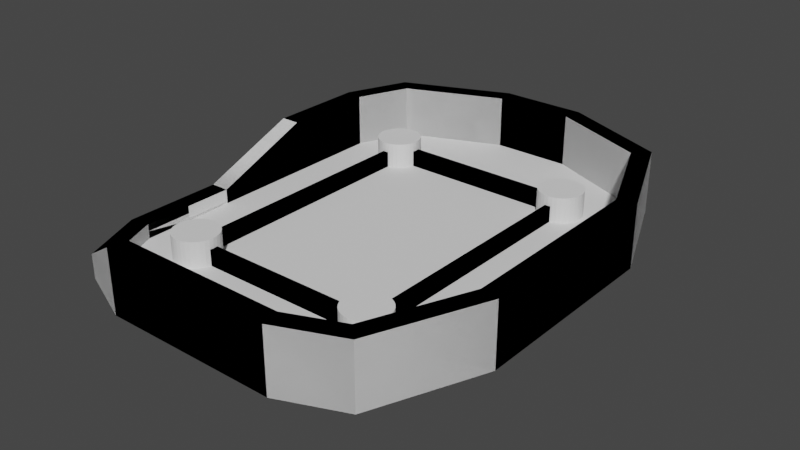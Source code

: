 # Source: hardware.blend  (saved by Blender 2.92.15; exported with 4.5.12 LTS)
import bpy
from mathutils import Matrix  # noqa: F401  (used for matrix-valued properties, if any)

bpy.ops.wm.read_factory_settings(use_empty=True)
scene = bpy.context.scene
scene.name = 'Scene'

# ---- collections
col_base = bpy.data.collections.new('base'); scene.collection.children.link(col_base)
col_holes = bpy.data.collections.new('holes'); col_base.children.link(col_holes)
col_gappers = bpy.data.collections.new('gappers'); col_base.children.link(col_gappers)

# ---- world
world_world = bpy.data.worlds.new('World'); scene.world = world_world
world_world.use_nodes = True; world_world.node_tree.nodes.clear()
_N = world_world.node_tree.nodes; _L = world_world.node_tree.links
n0 = _N.new('ShaderNodeOutputWorld'); n0.name = 'World Output'; n0.location = (300, 300)
n1 = _N.new('ShaderNodeBackground'); n1.name = 'Background'; n1.location = (10, 300)
n1.inputs[0].default_value = (0.05088, 0.05088, 0.05088, 1.0)
_L.new(n1.outputs[0], n0.inputs[0])
n0.is_active_output = True
world_world.color = (0.05088, 0.05088, 0.05088)
world_world.use_sun_shadow = False
world_world.sun_shadow_jitter_overblur = 0.0

# ---- meshes
me_cube_003 = bpy.data.meshes.new('Cube.003')
me_cube_003.from_pydata([(-14.22, -38.1, -0.1041), (-28.57, -23.74, -0.1041), (-24.37, -33.89, -0.1041), (-28.57, -23.74, 1.5), (-14.22, -38.1, 1.5), (-24.37, -33.89, 1.5), (-28.57, 23.74, -0.1041), (-14.22, 38.1, -0.1041), (-24.37, 33.89, -0.1041), (-14.22, 38.1, 1.5), (-28.57, 23.74, 1.5), (-24.37, 33.89, 1.5), (28.57, -23.74, -0.1041), (14.22, -38.1, -0.1041), (24.37, -33.89, -0.1041), (14.22, -38.1, 1.5), (28.57, -23.74, 1.5), (24.37, -33.89, 1.5), (14.22, 38.1, -0.1041), (28.57, 23.74, -0.1041), (24.37, 33.89, -0.1041), (28.57, 23.74, 1.5), (14.22, 38.1, 1.5), (24.37, 33.89, 1.5)], [], [(13, 15, 4, 0), (19, 21, 16, 12), (21, 23, 22, 9, 11, 10, 3, 5, 4, 15, 17, 16), (1, 3, 10, 6), (7, 9, 22, 18), (0, 4, 5, 2), (2, 5, 3, 1), (9, 7, 8, 11), (11, 8, 6, 10), (21, 19, 20, 23), (23, 20, 18, 22), (15, 13, 14, 17), (17, 14, 12, 16), (6, 8, 7, 18, 20, 19, 12, 14, 13, 0, 2, 1)])
_uv = me_cube_003.uv_layers.new(name='UVMap')
_uv.uv.foreach_set('vector', [0.375, 0.8128, 0.625, 0.8128, 0.625, 0.9372, 0.375, 0.9372, 0.375, 0.5471, 0.625, 0.5471, 0.625, 0.7029, 0.375, 0.7029, 0.625, 0.5471, 0.6311, 0.5046, 0.6878, 0.5, 0.8122, 0.5, 0.7022, 0.3379, 0.875, 0.5471, 0.875, 0.7029, 0.8566, 0.7362, 0.8122, 0.75, 0.6878, 0.75, 0.6311, 0.7454, 0.625, 0.7029, 0.375, 0.04711, 0.625, 0.04711, 0.625, 0.2029, 0.375, 0.2029, 0.375, 0.3128, 0.625, 0.3128, 0.625, 0.4372, 0.375, 0.4372, 0.375, 0.9372, 0.625, 0.9372, 0.625, 1.0, 0.375, 1.0, 0.375, 0.0, 0.625, 0.0, 0.625, 0.04711, 0.375, 0.04711, 0.625, 0.3128, 0.375, 0.3128, 0.2978, 0.3379, 0.7022, 0.3379, 0.7022, 0.3379, 0.2978, 0.3379, 0.375, 0.2029, 0.625, 0.2029, 0.625, 0.5471, 0.375, 0.5471, 0.3689, 0.5046, 0.6311, 0.5046, 0.6311, 0.5046, 0.3689, 0.5046, 0.375, 0.4372, 0.625, 0.4372, 0.625, 0.8128, 0.375, 0.8128, 0.3689, 0.7454, 0.6311, 0.7454, 0.6311, 0.7454, 0.3689, 0.7454, 0.375, 0.7029, 0.625, 0.7029, 0.125, 0.5471, 0.2978, 0.3379, 0.1878, 0.5, 0.3122, 0.5, 0.3689, 0.5046, 0.375, 0.5471, 0.375, 0.7029, 0.3689, 0.7454, 0.3122, 0.75, 0.1878, 0.75, 0.1434, 0.7362, 0.125, 0.7029])
me_cube_003.use_remesh_fix_poles = True
me_cube_003.use_remesh_preserve_attributes = False
me_cube_003.use_mirror_vertex_groups = False
me_cube_003.update()
me_plane = bpy.data.meshes.new('Plane')
me_plane.from_pydata([(-0.5, -0.5, 0.0), (0.5, -0.5, 0.0), (-0.5, 0.5, 0.0), (0.5, 0.5, 0.0)], [], [(0, 1, 3, 2)])
_uv = me_plane.uv_layers.new(name='UVMap')
_uv.uv.foreach_set('vector', [0.0, 0.0, 1.0, 0.0, 1.0, 1.0, 0.0, 1.0])
me_plane.use_remesh_fix_poles = True
me_plane.use_remesh_preserve_attributes = False
me_plane.use_mirror_vertex_groups = False
me_plane.update()
me_plane_001 = bpy.data.meshes.new('Plane.001')
me_plane_001.from_pydata([(-0.5, -0.5, 0.0), (0.5, -0.5, 0.0), (-0.5, 0.5, 0.0), (0.5, 0.5, 0.0), (-0.5, 0.5, 3.42), (-0.5, -0.5, 3.42), (0.5, -0.5, 3.42), (0.5, 0.5, 3.42)], [], [(0, 2, 3, 1), (1, 3, 7, 6), (2, 0, 5, 4), (3, 2, 4, 7), (0, 1, 6, 5)])
_uv = me_plane_001.uv_layers.new(name='UVMap')
_uv.uv.foreach_set('vector', [0.0, 0.0, 0.0, 1.0, 1.0, 1.0, 1.0, 0.0, 1.0, 0.0, 1.0, 1.0, 1.0, 1.0, 1.0, 0.0, 0.0, 1.0, 0.0, 0.0, 0.0, 0.0, 0.0, 1.0, 1.0, 1.0, 0.0, 1.0, 0.0, 1.0, 1.0, 1.0, 0.0, 0.0, 1.0, 0.0, 1.0, 0.0, 0.0, 0.0])
me_plane_001.use_remesh_fix_poles = True
me_plane_001.use_remesh_preserve_attributes = False
me_plane_001.use_mirror_vertex_groups = False
me_plane_001.update()
me_cube_001 = bpy.data.meshes.new('Cube.001')
me_cube_001.from_pydata([(-28.57, -23.74, 4.076), (-14.22, -38.1, 10.31), (-24.37, -33.89, 4.076), (-14.22, 38.1, 10.31), (-28.57, 23.74, 10.31), (-24.37, 33.89, 10.31), (14.22, -38.1, 10.31), (28.57, -23.74, 10.31), (24.37, -33.89, 10.31), (28.57, 23.74, 10.31), (14.22, 38.1, 10.31), (24.37, 33.89, 10.31), (-28.57, -23.74, 0.1399), (-14.22, -38.1, 0.1399), (-24.37, -33.89, 0.1399), (-14.22, 38.1, 0.1399), (-28.57, 23.74, 0.1399), (-24.37, 33.89, 0.1399), (14.22, -38.1, 0.1399), (28.57, -23.74, 0.1399), (24.37, -33.89, 0.1399), (28.57, 23.74, 0.1399), (14.22, 38.1, 0.1399), (24.37, 33.89, 0.1399), (-28.57, -7.913, 4.076), (-28.57, 7.913, 10.31), (-28.57, -7.913, 0.1399), (-28.57, 7.913, 0.1399)], [], [(2, 0, 12, 14), (25, 4, 16, 27), (10, 11, 23, 22), (5, 3, 15, 17), (6, 1, 13, 18), (8, 6, 18, 20), (4, 5, 17, 16), (7, 9, 21, 19), (1, 2, 14, 13), (7, 8, 20, 19), (11, 9, 21, 23), (10, 3, 15, 22), (0, 24, 26, 12), (24, 25, 27, 26)])
_uv = me_cube_001.uv_layers.new(name='UVMap')
_uv.uv.foreach_set('vector', [0.0, 0.0, 0.0, 0.0, 0.0, 0.0, 0.0, 0.0, 0.0, 0.0, 0.0, 0.0, 0.0, 0.0, 0.0, 0.0, 0.0, 0.0, 0.0, 0.0, 0.0, 0.0, 0.0, 0.0, 0.0, 0.0, 0.0, 0.0, 0.0, 0.0, 0.0, 0.0, 0.0, 0.0, 0.0, 0.0, 0.0, 0.0, 0.0, 0.0, 0.0, 0.0, 0.0, 0.0, 0.0, 0.0, 0.0, 0.0, 0.0, 0.0, 0.0, 0.0, 0.0, 0.0, 0.0, 0.0, 0.0, 0.0, 0.0, 0.0, 0.0, 0.0, 0.0, 0.0, 0.0, 0.0, 0.0, 0.0, 0.0, 0.0, 0.0, 0.0, 0.0, 0.0, 0.0, 0.0, 0.0, 0.0, 0.0, 0.0, 0.0, 0.0, 0.0, 0.0, 0.0, 0.0, 0.0, 0.0, 0.0, 0.0, 0.0, 0.0, 0.0, 0.0, 0.0, 0.0, 0.0, 0.0, 0.0, 0.0, 0.0, 0.0, 0.0, 0.0, 0.0, 0.0, 0.0, 0.0, 0.0, 0.0, 0.0, 0.0])
me_cube_001.use_remesh_fix_poles = True
me_cube_001.use_remesh_preserve_attributes = False
me_cube_001.use_mirror_vertex_groups = False
me_cube_001.update()
me_cylinder_013 = bpy.data.meshes.new('Cylinder.013')
me_cylinder_013.from_pydata([(0.0, 1.6, -2.5), (0.0, 1.6, 2.5), (0.3121, 1.569, -2.5), (0.3121, 1.569, 2.5), (0.6123, 1.478, -2.5), (0.6123, 1.478, 2.5), (0.8889, 1.33, -2.5), (0.8889, 1.33, 2.5), (1.131, 1.131, -2.5), (1.131, 1.131, 2.5), (1.33, 0.8889, -2.5), (1.33, 0.8889, 2.5), (1.478, 0.6123, -2.5), (1.478, 0.6123, 2.5), (1.569, 0.3121, -2.5), (1.569, 0.3121, 2.5), (1.6, 1.208e-07, -2.5), (1.6, 1.208e-07, 2.5), (1.569, -0.3121, -2.5), (1.569, -0.3121, 2.5), (1.478, -0.6123, -2.5), (1.478, -0.6123, 2.5), (1.33, -0.8889, -2.5), (1.33, -0.8889, 2.5), (1.131, -1.131, -2.5), (1.131, -1.131, 2.5), (0.8889, -1.33, -2.5), (0.8889, -1.33, 2.5), (0.6123, -1.478, -2.5), (0.6123, -1.478, 2.5), (0.3121, -1.569, -2.5), (0.3121, -1.569, 2.5), (-5.213e-07, -1.6, -2.5), (-5.213e-07, -1.6, 2.5), (-0.3121, -1.569, -2.5), (-0.3121, -1.569, 2.5), (-0.6123, -1.478, -2.5), (-0.6123, -1.478, 2.5), (-0.8889, -1.33, -2.5), (-0.8889, -1.33, 2.5), (-1.131, -1.131, -2.5), (-1.131, -1.131, 2.5), (-1.33, -0.8889, -2.5), (-1.33, -0.8889, 2.5), (-1.478, -0.6123, -2.5), (-1.478, -0.6123, 2.5), (-1.569, -0.3121, -2.5), (-1.569, -0.3121, 2.5), (-1.6, 1.545e-06, -2.5), (-1.6, 1.545e-06, 2.5), (-1.569, 0.3121, -2.5), (-1.569, 0.3121, 2.5), (-1.478, 0.6123, -2.5), (-1.478, 0.6123, 2.5), (-1.33, 0.8889, -2.5), (-1.33, 0.8889, 2.5), (-1.131, 1.131, -2.5), (-1.131, 1.131, 2.5), (-0.8889, 1.33, -2.5), (-0.8889, 1.33, 2.5), (-0.6123, 1.478, -2.5), (-0.6123, 1.478, 2.5), (-0.3121, 1.569, -2.5), (-0.3121, 1.569, 2.5)], [], [(0, 1, 3, 2), (2, 3, 5, 4), (4, 5, 7, 6), (6, 7, 9, 8), (8, 9, 11, 10), (10, 11, 13, 12), (12, 13, 15, 14), (14, 15, 17, 16), (16, 17, 19, 18), (18, 19, 21, 20), (20, 21, 23, 22), (22, 23, 25, 24), (24, 25, 27, 26), (26, 27, 29, 28), (28, 29, 31, 30), (30, 31, 33, 32), (32, 33, 35, 34), (34, 35, 37, 36), (36, 37, 39, 38), (38, 39, 41, 40), (40, 41, 43, 42), (42, 43, 45, 44), (44, 45, 47, 46), (46, 47, 49, 48), (48, 49, 51, 50), (50, 51, 53, 52), (52, 53, 55, 54), (54, 55, 57, 56), (56, 57, 59, 58), (58, 59, 61, 60), (3, 1, 63, 61, 59, 57, 55, 53, 51, 49, 47, 45, 43, 41, 39, 37, 35, 33, 31, 29, 27, 25, 23, 21, 19, 17, 15, 13, 11, 9, 7, 5), (60, 61, 63, 62), (62, 63, 1, 0), (0, 2, 4, 6, 8, 10, 12, 14, 16, 18, 20, 22, 24, 26, 28, 30, 32, 34, 36, 38, 40, 42, 44, 46, 48, 50, 52, 54, 56, 58, 60, 62)])
_uv = me_cylinder_013.uv_layers.new(name='UVMap')
_uv.uv.foreach_set('vector', [1.0, 0.5, 1.0, 1.0, 0.9688, 1.0, 0.9688, 0.5, 0.9688, 0.5, 0.9688, 1.0, 0.9375, 1.0, 0.9375, 0.5, 0.9375, 0.5, 0.9375, 1.0, 0.9062, 1.0, 0.9062, 0.5, 0.9062, 0.5, 0.9062, 1.0, 0.875, 1.0, 0.875, 0.5, 0.875, 0.5, 0.875, 1.0, 0.8438, 1.0, 0.8438, 0.5, 0.8438, 0.5, 0.8438, 1.0, 0.8125, 1.0, 0.8125, 0.5, 0.8125, 0.5, 0.8125, 1.0, 0.7812, 1.0, 0.7812, 0.5, 0.7812, 0.5, 0.7812, 1.0, 0.75, 1.0, 0.75, 0.5, 0.75, 0.5, 0.75, 1.0, 0.7188, 1.0, 0.7188, 0.5, 0.7188, 0.5, 0.7188, 1.0, 0.6875, 1.0, 0.6875, 0.5, 0.6875, 0.5, 0.6875, 1.0, 0.6562, 1.0, 0.6562, 0.5, 0.6562, 0.5, 0.6562, 1.0, 0.625, 1.0, 0.625, 0.5, 0.625, 0.5, 0.625, 1.0, 0.5938, 1.0, 0.5938, 0.5, 0.5938, 0.5, 0.5938, 1.0, 0.5625, 1.0, 0.5625, 0.5, 0.5625, 0.5, 0.5625, 1.0, 0.5312, 1.0, 0.5312, 0.5, 0.5312, 0.5, 0.5312, 1.0, 0.5, 1.0, 0.5, 0.5, 0.5, 0.5, 0.5, 1.0, 0.4688, 1.0, 0.4688, 0.5, 0.4688, 0.5, 0.4688, 1.0, 0.4375, 1.0, 0.4375, 0.5, 0.4375, 0.5, 0.4375, 1.0, 0.4062, 1.0, 0.4062, 0.5, 0.4062, 0.5, 0.4062, 1.0, 0.375, 1.0, 0.375, 0.5, 0.375, 0.5, 0.375, 1.0, 0.3438, 1.0, 0.3438, 0.5, 0.3438, 0.5, 0.3438, 1.0, 0.3125, 1.0, 0.3125, 0.5, 0.3125, 0.5, 0.3125, 1.0, 0.2812, 1.0, 0.2812, 0.5, 0.2812, 0.5, 0.2812, 1.0, 0.25, 1.0, 0.25, 0.5, 0.25, 0.5, 0.25, 1.0, 0.2188, 1.0, 0.2188, 0.5, 0.2188, 0.5, 0.2188, 1.0, 0.1875, 1.0, 0.1875, 0.5, 0.1875, 0.5, 0.1875, 1.0, 0.1562, 1.0, 0.1562, 0.5, 0.1562, 0.5, 0.1562, 1.0, 0.125, 1.0, 0.125, 0.5, 0.125, 0.5, 0.125, 1.0, 0.09375, 1.0, 0.09375, 0.5, 0.09375, 0.5, 0.09375, 1.0, 0.0625, 1.0, 0.0625, 0.5, 0.2968, 0.4854, 0.25, 0.49, 0.2032, 0.4854, 0.1582, 0.4717, 0.1167, 0.4496, 0.08029, 0.4197, 0.05045, 0.3833, 0.02827, 0.3418, 0.01461, 0.2968, 0.01, 0.25, 0.01461, 0.2032, 0.02827, 0.1582, 0.05045, 0.1167, 0.08029, 0.08029, 0.1167, 0.05045, 0.1582, 0.02827, 0.2032, 0.01461, 0.25, 0.01, 0.2968, 0.01461, 0.3418, 0.02827, 0.3833, 0.05045, 0.4197, 0.08029, 0.4496, 0.1167, 0.4717, 0.1582, 0.4854, 0.2032, 0.49, 0.25, 0.4854, 0.2968, 0.4717, 0.3418, 0.4496, 0.3833, 0.4197, 0.4197, 0.3833, 0.4496, 0.3418, 0.4717, 0.0625, 0.5, 0.0625, 1.0, 0.03125, 1.0, 0.03125, 0.5, 0.03125, 0.5, 0.03125, 1.0, 0.0, 1.0, 0.0, 0.5, 0.75, 0.49, 0.7968, 0.4854, 0.8418, 0.4717, 0.8833, 0.4496, 0.9197, 0.4197, 0.9496, 0.3833, 0.9717, 0.3418, 0.9854, 0.2968, 0.99, 0.25, 0.9854, 0.2032, 0.9717, 0.1582, 0.9496, 0.1167, 0.9197, 0.08029, 0.8833, 0.05045, 0.8418, 0.02827, 0.7968, 0.01461, 0.75, 0.01, 0.7032, 0.01461, 0.6582, 0.02827, 0.6167, 0.05045, 0.5803, 0.08029, 0.5504, 0.1167, 0.5283, 0.1582, 0.5146, 0.2032, 0.51, 0.25, 0.5146, 0.2968, 0.5283, 0.3418, 0.5504, 0.3833, 0.5803, 0.4197, 0.6167, 0.4496, 0.6582, 0.4717, 0.7032, 0.4854])
me_cylinder_013.use_remesh_fix_poles = True
me_cylinder_013.use_remesh_preserve_attributes = False
me_cylinder_013.use_mirror_vertex_groups = False
me_cylinder_013.update()
me_cylinder_014 = bpy.data.meshes.new('Cylinder.014')
me_cylinder_014.from_pydata([(0.0, 1.6, -2.5), (0.0, 1.6, 2.5), (0.3121, 1.569, -2.5), (0.3121, 1.569, 2.5), (0.6123, 1.478, -2.5), (0.6123, 1.478, 2.5), (0.8889, 1.33, -2.5), (0.8889, 1.33, 2.5), (1.131, 1.131, -2.5), (1.131, 1.131, 2.5), (1.33, 0.8889, -2.5), (1.33, 0.8889, 2.5), (1.478, 0.6123, -2.5), (1.478, 0.6123, 2.5), (1.569, 0.3121, -2.5), (1.569, 0.3121, 2.5), (1.6, 1.208e-07, -2.5), (1.6, 1.208e-07, 2.5), (1.569, -0.3121, -2.5), (1.569, -0.3121, 2.5), (1.478, -0.6123, -2.5), (1.478, -0.6123, 2.5), (1.33, -0.8889, -2.5), (1.33, -0.8889, 2.5), (1.131, -1.131, -2.5), (1.131, -1.131, 2.5), (0.8889, -1.33, -2.5), (0.8889, -1.33, 2.5), (0.6123, -1.478, -2.5), (0.6123, -1.478, 2.5), (0.3121, -1.569, -2.5), (0.3121, -1.569, 2.5), (-5.213e-07, -1.6, -2.5), (-5.213e-07, -1.6, 2.5), (-0.3121, -1.569, -2.5), (-0.3121, -1.569, 2.5), (-0.6123, -1.478, -2.5), (-0.6123, -1.478, 2.5), (-0.8889, -1.33, -2.5), (-0.8889, -1.33, 2.5), (-1.131, -1.131, -2.5), (-1.131, -1.131, 2.5), (-1.33, -0.8889, -2.5), (-1.33, -0.8889, 2.5), (-1.478, -0.6123, -2.5), (-1.478, -0.6123, 2.5), (-1.569, -0.3121, -2.5), (-1.569, -0.3121, 2.5), (-1.6, 1.545e-06, -2.5), (-1.6, 1.545e-06, 2.5), (-1.569, 0.3121, -2.5), (-1.569, 0.3121, 2.5), (-1.478, 0.6123, -2.5), (-1.478, 0.6123, 2.5), (-1.33, 0.8889, -2.5), (-1.33, 0.8889, 2.5), (-1.131, 1.131, -2.5), (-1.131, 1.131, 2.5), (-0.8889, 1.33, -2.5), (-0.8889, 1.33, 2.5), (-0.6123, 1.478, -2.5), (-0.6123, 1.478, 2.5), (-0.3121, 1.569, -2.5), (-0.3121, 1.569, 2.5)], [], [(0, 1, 3, 2), (2, 3, 5, 4), (4, 5, 7, 6), (6, 7, 9, 8), (8, 9, 11, 10), (10, 11, 13, 12), (12, 13, 15, 14), (14, 15, 17, 16), (16, 17, 19, 18), (18, 19, 21, 20), (20, 21, 23, 22), (22, 23, 25, 24), (24, 25, 27, 26), (26, 27, 29, 28), (28, 29, 31, 30), (30, 31, 33, 32), (32, 33, 35, 34), (34, 35, 37, 36), (36, 37, 39, 38), (38, 39, 41, 40), (40, 41, 43, 42), (42, 43, 45, 44), (44, 45, 47, 46), (46, 47, 49, 48), (48, 49, 51, 50), (50, 51, 53, 52), (52, 53, 55, 54), (54, 55, 57, 56), (56, 57, 59, 58), (58, 59, 61, 60), (3, 1, 63, 61, 59, 57, 55, 53, 51, 49, 47, 45, 43, 41, 39, 37, 35, 33, 31, 29, 27, 25, 23, 21, 19, 17, 15, 13, 11, 9, 7, 5), (60, 61, 63, 62), (62, 63, 1, 0), (0, 2, 4, 6, 8, 10, 12, 14, 16, 18, 20, 22, 24, 26, 28, 30, 32, 34, 36, 38, 40, 42, 44, 46, 48, 50, 52, 54, 56, 58, 60, 62)])
_uv = me_cylinder_014.uv_layers.new(name='UVMap')
_uv.uv.foreach_set('vector', [1.0, 0.5, 1.0, 1.0, 0.9688, 1.0, 0.9688, 0.5, 0.9688, 0.5, 0.9688, 1.0, 0.9375, 1.0, 0.9375, 0.5, 0.9375, 0.5, 0.9375, 1.0, 0.9062, 1.0, 0.9062, 0.5, 0.9062, 0.5, 0.9062, 1.0, 0.875, 1.0, 0.875, 0.5, 0.875, 0.5, 0.875, 1.0, 0.8438, 1.0, 0.8438, 0.5, 0.8438, 0.5, 0.8438, 1.0, 0.8125, 1.0, 0.8125, 0.5, 0.8125, 0.5, 0.8125, 1.0, 0.7812, 1.0, 0.7812, 0.5, 0.7812, 0.5, 0.7812, 1.0, 0.75, 1.0, 0.75, 0.5, 0.75, 0.5, 0.75, 1.0, 0.7188, 1.0, 0.7188, 0.5, 0.7188, 0.5, 0.7188, 1.0, 0.6875, 1.0, 0.6875, 0.5, 0.6875, 0.5, 0.6875, 1.0, 0.6562, 1.0, 0.6562, 0.5, 0.6562, 0.5, 0.6562, 1.0, 0.625, 1.0, 0.625, 0.5, 0.625, 0.5, 0.625, 1.0, 0.5938, 1.0, 0.5938, 0.5, 0.5938, 0.5, 0.5938, 1.0, 0.5625, 1.0, 0.5625, 0.5, 0.5625, 0.5, 0.5625, 1.0, 0.5312, 1.0, 0.5312, 0.5, 0.5312, 0.5, 0.5312, 1.0, 0.5, 1.0, 0.5, 0.5, 0.5, 0.5, 0.5, 1.0, 0.4688, 1.0, 0.4688, 0.5, 0.4688, 0.5, 0.4688, 1.0, 0.4375, 1.0, 0.4375, 0.5, 0.4375, 0.5, 0.4375, 1.0, 0.4062, 1.0, 0.4062, 0.5, 0.4062, 0.5, 0.4062, 1.0, 0.375, 1.0, 0.375, 0.5, 0.375, 0.5, 0.375, 1.0, 0.3438, 1.0, 0.3438, 0.5, 0.3438, 0.5, 0.3438, 1.0, 0.3125, 1.0, 0.3125, 0.5, 0.3125, 0.5, 0.3125, 1.0, 0.2812, 1.0, 0.2812, 0.5, 0.2812, 0.5, 0.2812, 1.0, 0.25, 1.0, 0.25, 0.5, 0.25, 0.5, 0.25, 1.0, 0.2188, 1.0, 0.2188, 0.5, 0.2188, 0.5, 0.2188, 1.0, 0.1875, 1.0, 0.1875, 0.5, 0.1875, 0.5, 0.1875, 1.0, 0.1562, 1.0, 0.1562, 0.5, 0.1562, 0.5, 0.1562, 1.0, 0.125, 1.0, 0.125, 0.5, 0.125, 0.5, 0.125, 1.0, 0.09375, 1.0, 0.09375, 0.5, 0.09375, 0.5, 0.09375, 1.0, 0.0625, 1.0, 0.0625, 0.5, 0.2968, 0.4854, 0.25, 0.49, 0.2032, 0.4854, 0.1582, 0.4717, 0.1167, 0.4496, 0.08029, 0.4197, 0.05045, 0.3833, 0.02827, 0.3418, 0.01461, 0.2968, 0.01, 0.25, 0.01461, 0.2032, 0.02827, 0.1582, 0.05045, 0.1167, 0.08029, 0.08029, 0.1167, 0.05045, 0.1582, 0.02827, 0.2032, 0.01461, 0.25, 0.01, 0.2968, 0.01461, 0.3418, 0.02827, 0.3833, 0.05045, 0.4197, 0.08029, 0.4496, 0.1167, 0.4717, 0.1582, 0.4854, 0.2032, 0.49, 0.25, 0.4854, 0.2968, 0.4717, 0.3418, 0.4496, 0.3833, 0.4197, 0.4197, 0.3833, 0.4496, 0.3418, 0.4717, 0.0625, 0.5, 0.0625, 1.0, 0.03125, 1.0, 0.03125, 0.5, 0.03125, 0.5, 0.03125, 1.0, 0.0, 1.0, 0.0, 0.5, 0.75, 0.49, 0.7968, 0.4854, 0.8418, 0.4717, 0.8833, 0.4496, 0.9197, 0.4197, 0.9496, 0.3833, 0.9717, 0.3418, 0.9854, 0.2968, 0.99, 0.25, 0.9854, 0.2032, 0.9717, 0.1582, 0.9496, 0.1167, 0.9197, 0.08029, 0.8833, 0.05045, 0.8418, 0.02827, 0.7968, 0.01461, 0.75, 0.01, 0.7032, 0.01461, 0.6582, 0.02827, 0.6167, 0.05045, 0.5803, 0.08029, 0.5504, 0.1167, 0.5283, 0.1582, 0.5146, 0.2032, 0.51, 0.25, 0.5146, 0.2968, 0.5283, 0.3418, 0.5504, 0.3833, 0.5803, 0.4197, 0.6167, 0.4496, 0.6582, 0.4717, 0.7032, 0.4854])
me_cylinder_014.use_remesh_fix_poles = True
me_cylinder_014.use_remesh_preserve_attributes = False
me_cylinder_014.use_mirror_vertex_groups = False
me_cylinder_014.update()
me_cylinder_015 = bpy.data.meshes.new('Cylinder.015')
me_cylinder_015.from_pydata([(0.0, 1.6, -2.5), (0.0, 1.6, 2.5), (0.3121, 1.569, -2.5), (0.3121, 1.569, 2.5), (0.6123, 1.478, -2.5), (0.6123, 1.478, 2.5), (0.8889, 1.33, -2.5), (0.8889, 1.33, 2.5), (1.131, 1.131, -2.5), (1.131, 1.131, 2.5), (1.33, 0.8889, -2.5), (1.33, 0.8889, 2.5), (1.478, 0.6123, -2.5), (1.478, 0.6123, 2.5), (1.569, 0.3121, -2.5), (1.569, 0.3121, 2.5), (1.6, 1.208e-07, -2.5), (1.6, 1.208e-07, 2.5), (1.569, -0.3121, -2.5), (1.569, -0.3121, 2.5), (1.478, -0.6123, -2.5), (1.478, -0.6123, 2.5), (1.33, -0.8889, -2.5), (1.33, -0.8889, 2.5), (1.131, -1.131, -2.5), (1.131, -1.131, 2.5), (0.8889, -1.33, -2.5), (0.8889, -1.33, 2.5), (0.6123, -1.478, -2.5), (0.6123, -1.478, 2.5), (0.3121, -1.569, -2.5), (0.3121, -1.569, 2.5), (-5.213e-07, -1.6, -2.5), (-5.213e-07, -1.6, 2.5), (-0.3121, -1.569, -2.5), (-0.3121, -1.569, 2.5), (-0.6123, -1.478, -2.5), (-0.6123, -1.478, 2.5), (-0.8889, -1.33, -2.5), (-0.8889, -1.33, 2.5), (-1.131, -1.131, -2.5), (-1.131, -1.131, 2.5), (-1.33, -0.8889, -2.5), (-1.33, -0.8889, 2.5), (-1.478, -0.6123, -2.5), (-1.478, -0.6123, 2.5), (-1.569, -0.3121, -2.5), (-1.569, -0.3121, 2.5), (-1.6, 1.545e-06, -2.5), (-1.6, 1.545e-06, 2.5), (-1.569, 0.3121, -2.5), (-1.569, 0.3121, 2.5), (-1.478, 0.6123, -2.5), (-1.478, 0.6123, 2.5), (-1.33, 0.8889, -2.5), (-1.33, 0.8889, 2.5), (-1.131, 1.131, -2.5), (-1.131, 1.131, 2.5), (-0.8889, 1.33, -2.5), (-0.8889, 1.33, 2.5), (-0.6123, 1.478, -2.5), (-0.6123, 1.478, 2.5), (-0.3121, 1.569, -2.5), (-0.3121, 1.569, 2.5)], [], [(0, 1, 3, 2), (2, 3, 5, 4), (4, 5, 7, 6), (6, 7, 9, 8), (8, 9, 11, 10), (10, 11, 13, 12), (12, 13, 15, 14), (14, 15, 17, 16), (16, 17, 19, 18), (18, 19, 21, 20), (20, 21, 23, 22), (22, 23, 25, 24), (24, 25, 27, 26), (26, 27, 29, 28), (28, 29, 31, 30), (30, 31, 33, 32), (32, 33, 35, 34), (34, 35, 37, 36), (36, 37, 39, 38), (38, 39, 41, 40), (40, 41, 43, 42), (42, 43, 45, 44), (44, 45, 47, 46), (46, 47, 49, 48), (48, 49, 51, 50), (50, 51, 53, 52), (52, 53, 55, 54), (54, 55, 57, 56), (56, 57, 59, 58), (58, 59, 61, 60), (3, 1, 63, 61, 59, 57, 55, 53, 51, 49, 47, 45, 43, 41, 39, 37, 35, 33, 31, 29, 27, 25, 23, 21, 19, 17, 15, 13, 11, 9, 7, 5), (60, 61, 63, 62), (62, 63, 1, 0), (0, 2, 4, 6, 8, 10, 12, 14, 16, 18, 20, 22, 24, 26, 28, 30, 32, 34, 36, 38, 40, 42, 44, 46, 48, 50, 52, 54, 56, 58, 60, 62)])
_uv = me_cylinder_015.uv_layers.new(name='UVMap')
_uv.uv.foreach_set('vector', [1.0, 0.5, 1.0, 1.0, 0.9688, 1.0, 0.9688, 0.5, 0.9688, 0.5, 0.9688, 1.0, 0.9375, 1.0, 0.9375, 0.5, 0.9375, 0.5, 0.9375, 1.0, 0.9062, 1.0, 0.9062, 0.5, 0.9062, 0.5, 0.9062, 1.0, 0.875, 1.0, 0.875, 0.5, 0.875, 0.5, 0.875, 1.0, 0.8438, 1.0, 0.8438, 0.5, 0.8438, 0.5, 0.8438, 1.0, 0.8125, 1.0, 0.8125, 0.5, 0.8125, 0.5, 0.8125, 1.0, 0.7812, 1.0, 0.7812, 0.5, 0.7812, 0.5, 0.7812, 1.0, 0.75, 1.0, 0.75, 0.5, 0.75, 0.5, 0.75, 1.0, 0.7188, 1.0, 0.7188, 0.5, 0.7188, 0.5, 0.7188, 1.0, 0.6875, 1.0, 0.6875, 0.5, 0.6875, 0.5, 0.6875, 1.0, 0.6562, 1.0, 0.6562, 0.5, 0.6562, 0.5, 0.6562, 1.0, 0.625, 1.0, 0.625, 0.5, 0.625, 0.5, 0.625, 1.0, 0.5938, 1.0, 0.5938, 0.5, 0.5938, 0.5, 0.5938, 1.0, 0.5625, 1.0, 0.5625, 0.5, 0.5625, 0.5, 0.5625, 1.0, 0.5312, 1.0, 0.5312, 0.5, 0.5312, 0.5, 0.5312, 1.0, 0.5, 1.0, 0.5, 0.5, 0.5, 0.5, 0.5, 1.0, 0.4688, 1.0, 0.4688, 0.5, 0.4688, 0.5, 0.4688, 1.0, 0.4375, 1.0, 0.4375, 0.5, 0.4375, 0.5, 0.4375, 1.0, 0.4062, 1.0, 0.4062, 0.5, 0.4062, 0.5, 0.4062, 1.0, 0.375, 1.0, 0.375, 0.5, 0.375, 0.5, 0.375, 1.0, 0.3438, 1.0, 0.3438, 0.5, 0.3438, 0.5, 0.3438, 1.0, 0.3125, 1.0, 0.3125, 0.5, 0.3125, 0.5, 0.3125, 1.0, 0.2812, 1.0, 0.2812, 0.5, 0.2812, 0.5, 0.2812, 1.0, 0.25, 1.0, 0.25, 0.5, 0.25, 0.5, 0.25, 1.0, 0.2188, 1.0, 0.2188, 0.5, 0.2188, 0.5, 0.2188, 1.0, 0.1875, 1.0, 0.1875, 0.5, 0.1875, 0.5, 0.1875, 1.0, 0.1562, 1.0, 0.1562, 0.5, 0.1562, 0.5, 0.1562, 1.0, 0.125, 1.0, 0.125, 0.5, 0.125, 0.5, 0.125, 1.0, 0.09375, 1.0, 0.09375, 0.5, 0.09375, 0.5, 0.09375, 1.0, 0.0625, 1.0, 0.0625, 0.5, 0.2968, 0.4854, 0.25, 0.49, 0.2032, 0.4854, 0.1582, 0.4717, 0.1167, 0.4496, 0.08029, 0.4197, 0.05045, 0.3833, 0.02827, 0.3418, 0.01461, 0.2968, 0.01, 0.25, 0.01461, 0.2032, 0.02827, 0.1582, 0.05045, 0.1167, 0.08029, 0.08029, 0.1167, 0.05045, 0.1582, 0.02827, 0.2032, 0.01461, 0.25, 0.01, 0.2968, 0.01461, 0.3418, 0.02827, 0.3833, 0.05045, 0.4197, 0.08029, 0.4496, 0.1167, 0.4717, 0.1582, 0.4854, 0.2032, 0.49, 0.25, 0.4854, 0.2968, 0.4717, 0.3418, 0.4496, 0.3833, 0.4197, 0.4197, 0.3833, 0.4496, 0.3418, 0.4717, 0.0625, 0.5, 0.0625, 1.0, 0.03125, 1.0, 0.03125, 0.5, 0.03125, 0.5, 0.03125, 1.0, 0.0, 1.0, 0.0, 0.5, 0.75, 0.49, 0.7968, 0.4854, 0.8418, 0.4717, 0.8833, 0.4496, 0.9197, 0.4197, 0.9496, 0.3833, 0.9717, 0.3418, 0.9854, 0.2968, 0.99, 0.25, 0.9854, 0.2032, 0.9717, 0.1582, 0.9496, 0.1167, 0.9197, 0.08029, 0.8833, 0.05045, 0.8418, 0.02827, 0.7968, 0.01461, 0.75, 0.01, 0.7032, 0.01461, 0.6582, 0.02827, 0.6167, 0.05045, 0.5803, 0.08029, 0.5504, 0.1167, 0.5283, 0.1582, 0.5146, 0.2032, 0.51, 0.25, 0.5146, 0.2968, 0.5283, 0.3418, 0.5504, 0.3833, 0.5803, 0.4197, 0.6167, 0.4496, 0.6582, 0.4717, 0.7032, 0.4854])
me_cylinder_015.use_remesh_fix_poles = True
me_cylinder_015.use_remesh_preserve_attributes = False
me_cylinder_015.use_mirror_vertex_groups = False
me_cylinder_015.update()
me_cylinder_016 = bpy.data.meshes.new('Cylinder.016')
me_cylinder_016.from_pydata([(0.0, 1.6, -2.5), (0.0, 1.6, 2.5), (0.3121, 1.569, -2.5), (0.3121, 1.569, 2.5), (0.6123, 1.478, -2.5), (0.6123, 1.478, 2.5), (0.8889, 1.33, -2.5), (0.8889, 1.33, 2.5), (1.131, 1.131, -2.5), (1.131, 1.131, 2.5), (1.33, 0.8889, -2.5), (1.33, 0.8889, 2.5), (1.478, 0.6123, -2.5), (1.478, 0.6123, 2.5), (1.569, 0.3121, -2.5), (1.569, 0.3121, 2.5), (1.6, 1.208e-07, -2.5), (1.6, 1.208e-07, 2.5), (1.569, -0.3121, -2.5), (1.569, -0.3121, 2.5), (1.478, -0.6123, -2.5), (1.478, -0.6123, 2.5), (1.33, -0.8889, -2.5), (1.33, -0.8889, 2.5), (1.131, -1.131, -2.5), (1.131, -1.131, 2.5), (0.8889, -1.33, -2.5), (0.8889, -1.33, 2.5), (0.6123, -1.478, -2.5), (0.6123, -1.478, 2.5), (0.3121, -1.569, -2.5), (0.3121, -1.569, 2.5), (-5.213e-07, -1.6, -2.5), (-5.213e-07, -1.6, 2.5), (-0.3121, -1.569, -2.5), (-0.3121, -1.569, 2.5), (-0.6123, -1.478, -2.5), (-0.6123, -1.478, 2.5), (-0.8889, -1.33, -2.5), (-0.8889, -1.33, 2.5), (-1.131, -1.131, -2.5), (-1.131, -1.131, 2.5), (-1.33, -0.8889, -2.5), (-1.33, -0.8889, 2.5), (-1.478, -0.6123, -2.5), (-1.478, -0.6123, 2.5), (-1.569, -0.3121, -2.5), (-1.569, -0.3121, 2.5), (-1.6, 1.545e-06, -2.5), (-1.6, 1.545e-06, 2.5), (-1.569, 0.3121, -2.5), (-1.569, 0.3121, 2.5), (-1.478, 0.6123, -2.5), (-1.478, 0.6123, 2.5), (-1.33, 0.8889, -2.5), (-1.33, 0.8889, 2.5), (-1.131, 1.131, -2.5), (-1.131, 1.131, 2.5), (-0.8889, 1.33, -2.5), (-0.8889, 1.33, 2.5), (-0.6123, 1.478, -2.5), (-0.6123, 1.478, 2.5), (-0.3121, 1.569, -2.5), (-0.3121, 1.569, 2.5)], [], [(0, 1, 3, 2), (2, 3, 5, 4), (4, 5, 7, 6), (6, 7, 9, 8), (8, 9, 11, 10), (10, 11, 13, 12), (12, 13, 15, 14), (14, 15, 17, 16), (16, 17, 19, 18), (18, 19, 21, 20), (20, 21, 23, 22), (22, 23, 25, 24), (24, 25, 27, 26), (26, 27, 29, 28), (28, 29, 31, 30), (30, 31, 33, 32), (32, 33, 35, 34), (34, 35, 37, 36), (36, 37, 39, 38), (38, 39, 41, 40), (40, 41, 43, 42), (42, 43, 45, 44), (44, 45, 47, 46), (46, 47, 49, 48), (48, 49, 51, 50), (50, 51, 53, 52), (52, 53, 55, 54), (54, 55, 57, 56), (56, 57, 59, 58), (58, 59, 61, 60), (3, 1, 63, 61, 59, 57, 55, 53, 51, 49, 47, 45, 43, 41, 39, 37, 35, 33, 31, 29, 27, 25, 23, 21, 19, 17, 15, 13, 11, 9, 7, 5), (60, 61, 63, 62), (62, 63, 1, 0), (0, 2, 4, 6, 8, 10, 12, 14, 16, 18, 20, 22, 24, 26, 28, 30, 32, 34, 36, 38, 40, 42, 44, 46, 48, 50, 52, 54, 56, 58, 60, 62)])
_uv = me_cylinder_016.uv_layers.new(name='UVMap')
_uv.uv.foreach_set('vector', [1.0, 0.5, 1.0, 1.0, 0.9688, 1.0, 0.9688, 0.5, 0.9688, 0.5, 0.9688, 1.0, 0.9375, 1.0, 0.9375, 0.5, 0.9375, 0.5, 0.9375, 1.0, 0.9062, 1.0, 0.9062, 0.5, 0.9062, 0.5, 0.9062, 1.0, 0.875, 1.0, 0.875, 0.5, 0.875, 0.5, 0.875, 1.0, 0.8438, 1.0, 0.8438, 0.5, 0.8438, 0.5, 0.8438, 1.0, 0.8125, 1.0, 0.8125, 0.5, 0.8125, 0.5, 0.8125, 1.0, 0.7812, 1.0, 0.7812, 0.5, 0.7812, 0.5, 0.7812, 1.0, 0.75, 1.0, 0.75, 0.5, 0.75, 0.5, 0.75, 1.0, 0.7188, 1.0, 0.7188, 0.5, 0.7188, 0.5, 0.7188, 1.0, 0.6875, 1.0, 0.6875, 0.5, 0.6875, 0.5, 0.6875, 1.0, 0.6562, 1.0, 0.6562, 0.5, 0.6562, 0.5, 0.6562, 1.0, 0.625, 1.0, 0.625, 0.5, 0.625, 0.5, 0.625, 1.0, 0.5938, 1.0, 0.5938, 0.5, 0.5938, 0.5, 0.5938, 1.0, 0.5625, 1.0, 0.5625, 0.5, 0.5625, 0.5, 0.5625, 1.0, 0.5312, 1.0, 0.5312, 0.5, 0.5312, 0.5, 0.5312, 1.0, 0.5, 1.0, 0.5, 0.5, 0.5, 0.5, 0.5, 1.0, 0.4688, 1.0, 0.4688, 0.5, 0.4688, 0.5, 0.4688, 1.0, 0.4375, 1.0, 0.4375, 0.5, 0.4375, 0.5, 0.4375, 1.0, 0.4062, 1.0, 0.4062, 0.5, 0.4062, 0.5, 0.4062, 1.0, 0.375, 1.0, 0.375, 0.5, 0.375, 0.5, 0.375, 1.0, 0.3438, 1.0, 0.3438, 0.5, 0.3438, 0.5, 0.3438, 1.0, 0.3125, 1.0, 0.3125, 0.5, 0.3125, 0.5, 0.3125, 1.0, 0.2812, 1.0, 0.2812, 0.5, 0.2812, 0.5, 0.2812, 1.0, 0.25, 1.0, 0.25, 0.5, 0.25, 0.5, 0.25, 1.0, 0.2188, 1.0, 0.2188, 0.5, 0.2188, 0.5, 0.2188, 1.0, 0.1875, 1.0, 0.1875, 0.5, 0.1875, 0.5, 0.1875, 1.0, 0.1562, 1.0, 0.1562, 0.5, 0.1562, 0.5, 0.1562, 1.0, 0.125, 1.0, 0.125, 0.5, 0.125, 0.5, 0.125, 1.0, 0.09375, 1.0, 0.09375, 0.5, 0.09375, 0.5, 0.09375, 1.0, 0.0625, 1.0, 0.0625, 0.5, 0.2968, 0.4854, 0.25, 0.49, 0.2032, 0.4854, 0.1582, 0.4717, 0.1167, 0.4496, 0.08029, 0.4197, 0.05045, 0.3833, 0.02827, 0.3418, 0.01461, 0.2968, 0.01, 0.25, 0.01461, 0.2032, 0.02827, 0.1582, 0.05045, 0.1167, 0.08029, 0.08029, 0.1167, 0.05045, 0.1582, 0.02827, 0.2032, 0.01461, 0.25, 0.01, 0.2968, 0.01461, 0.3418, 0.02827, 0.3833, 0.05045, 0.4197, 0.08029, 0.4496, 0.1167, 0.4717, 0.1582, 0.4854, 0.2032, 0.49, 0.25, 0.4854, 0.2968, 0.4717, 0.3418, 0.4496, 0.3833, 0.4197, 0.4197, 0.3833, 0.4496, 0.3418, 0.4717, 0.0625, 0.5, 0.0625, 1.0, 0.03125, 1.0, 0.03125, 0.5, 0.03125, 0.5, 0.03125, 1.0, 0.0, 1.0, 0.0, 0.5, 0.75, 0.49, 0.7968, 0.4854, 0.8418, 0.4717, 0.8833, 0.4496, 0.9197, 0.4197, 0.9496, 0.3833, 0.9717, 0.3418, 0.9854, 0.2968, 0.99, 0.25, 0.9854, 0.2032, 0.9717, 0.1582, 0.9496, 0.1167, 0.9197, 0.08029, 0.8833, 0.05045, 0.8418, 0.02827, 0.7968, 0.01461, 0.75, 0.01, 0.7032, 0.01461, 0.6582, 0.02827, 0.6167, 0.05045, 0.5803, 0.08029, 0.5504, 0.1167, 0.5283, 0.1582, 0.5146, 0.2032, 0.51, 0.25, 0.5146, 0.2968, 0.5283, 0.3418, 0.5504, 0.3833, 0.5803, 0.4197, 0.6167, 0.4496, 0.6582, 0.4717, 0.7032, 0.4854])
me_cylinder_016.use_remesh_fix_poles = True
me_cylinder_016.use_remesh_preserve_attributes = False
me_cylinder_016.use_mirror_vertex_groups = False
me_cylinder_016.update()
me_cylinder_004 = bpy.data.meshes.new('Cylinder.004')
me_cylinder_004.from_pydata([(0.0, 0.9, -5.0), (0.0, 0.9, 5.0), (0.1756, 0.8827, -5.0), (0.1756, 0.8827, 5.0), (0.3444, 0.8315, -5.0), (0.3444, 0.8315, 5.0), (0.5, 0.7483, -5.0), (0.5, 0.7483, 5.0), (0.6364, 0.6364, -5.0), (0.6364, 0.6364, 5.0), (0.7483, 0.5, -5.0), (0.7483, 0.5, 5.0), (0.8315, 0.3444, -5.0), (0.8315, 0.3444, 5.0), (0.8827, 0.1756, -5.0), (0.8827, 0.1756, 5.0), (0.9, 6.795e-08, -5.0), (0.9, 6.795e-08, 5.0), (0.8827, -0.1756, -5.0), (0.8827, -0.1756, 5.0), (0.8315, -0.3444, -5.0), (0.8315, -0.3444, 5.0), (0.7483, -0.5, -5.0), (0.7483, -0.5, 5.0), (0.6364, -0.6364, -5.0), (0.6364, -0.6364, 5.0), (0.5, -0.7483, -5.0), (0.5, -0.7483, 5.0), (0.3444, -0.8315, -5.0), (0.3444, -0.8315, 5.0), (0.1756, -0.8827, -5.0), (0.1756, -0.8827, 5.0), (-2.933e-07, -0.9, -5.0), (-2.933e-07, -0.9, 5.0), (-0.1756, -0.8827, -5.0), (-0.1756, -0.8827, 5.0), (-0.3444, -0.8315, -5.0), (-0.3444, -0.8315, 5.0), (-0.5, -0.7483, -5.0), (-0.5, -0.7483, 5.0), (-0.6364, -0.6364, -5.0), (-0.6364, -0.6364, 5.0), (-0.7483, -0.5, -5.0), (-0.7483, -0.5, 5.0), (-0.8315, -0.3444, -5.0), (-0.8315, -0.3444, 5.0), (-0.8827, -0.1756, -5.0), (-0.8827, -0.1756, 5.0), (-0.9, 8.69e-07, -5.0), (-0.9, 8.69e-07, 5.0), (-0.8827, 0.1756, -5.0), (-0.8827, 0.1756, 5.0), (-0.8315, 0.3444, -5.0), (-0.8315, 0.3444, 5.0), (-0.7483, 0.5, -5.0), (-0.7483, 0.5, 5.0), (-0.6364, 0.6364, -5.0), (-0.6364, 0.6364, 5.0), (-0.5, 0.7483, -5.0), (-0.5, 0.7483, 5.0), (-0.3444, 0.8315, -5.0), (-0.3444, 0.8315, 5.0), (-0.1756, 0.8827, -5.0), (-0.1756, 0.8827, 5.0)], [], [(0, 1, 3, 2), (2, 3, 5, 4), (4, 5, 7, 6), (6, 7, 9, 8), (8, 9, 11, 10), (10, 11, 13, 12), (12, 13, 15, 14), (14, 15, 17, 16), (16, 17, 19, 18), (18, 19, 21, 20), (20, 21, 23, 22), (22, 23, 25, 24), (24, 25, 27, 26), (26, 27, 29, 28), (28, 29, 31, 30), (30, 31, 33, 32), (32, 33, 35, 34), (34, 35, 37, 36), (36, 37, 39, 38), (38, 39, 41, 40), (40, 41, 43, 42), (42, 43, 45, 44), (44, 45, 47, 46), (46, 47, 49, 48), (48, 49, 51, 50), (50, 51, 53, 52), (52, 53, 55, 54), (54, 55, 57, 56), (56, 57, 59, 58), (58, 59, 61, 60), (3, 1, 63, 61, 59, 57, 55, 53, 51, 49, 47, 45, 43, 41, 39, 37, 35, 33, 31, 29, 27, 25, 23, 21, 19, 17, 15, 13, 11, 9, 7, 5), (60, 61, 63, 62), (62, 63, 1, 0), (0, 2, 4, 6, 8, 10, 12, 14, 16, 18, 20, 22, 24, 26, 28, 30, 32, 34, 36, 38, 40, 42, 44, 46, 48, 50, 52, 54, 56, 58, 60, 62)])
_uv = me_cylinder_004.uv_layers.new(name='UVMap')
_uv.uv.foreach_set('vector', [1.0, 0.5, 1.0, 1.0, 0.9688, 1.0, 0.9688, 0.5, 0.9688, 0.5, 0.9688, 1.0, 0.9375, 1.0, 0.9375, 0.5, 0.9375, 0.5, 0.9375, 1.0, 0.9062, 1.0, 0.9062, 0.5, 0.9062, 0.5, 0.9062, 1.0, 0.875, 1.0, 0.875, 0.5, 0.875, 0.5, 0.875, 1.0, 0.8438, 1.0, 0.8438, 0.5, 0.8438, 0.5, 0.8438, 1.0, 0.8125, 1.0, 0.8125, 0.5, 0.8125, 0.5, 0.8125, 1.0, 0.7812, 1.0, 0.7812, 0.5, 0.7812, 0.5, 0.7812, 1.0, 0.75, 1.0, 0.75, 0.5, 0.75, 0.5, 0.75, 1.0, 0.7188, 1.0, 0.7188, 0.5, 0.7188, 0.5, 0.7188, 1.0, 0.6875, 1.0, 0.6875, 0.5, 0.6875, 0.5, 0.6875, 1.0, 0.6562, 1.0, 0.6562, 0.5, 0.6562, 0.5, 0.6562, 1.0, 0.625, 1.0, 0.625, 0.5, 0.625, 0.5, 0.625, 1.0, 0.5938, 1.0, 0.5938, 0.5, 0.5938, 0.5, 0.5938, 1.0, 0.5625, 1.0, 0.5625, 0.5, 0.5625, 0.5, 0.5625, 1.0, 0.5312, 1.0, 0.5312, 0.5, 0.5312, 0.5, 0.5312, 1.0, 0.5, 1.0, 0.5, 0.5, 0.5, 0.5, 0.5, 1.0, 0.4688, 1.0, 0.4688, 0.5, 0.4688, 0.5, 0.4688, 1.0, 0.4375, 1.0, 0.4375, 0.5, 0.4375, 0.5, 0.4375, 1.0, 0.4062, 1.0, 0.4062, 0.5, 0.4062, 0.5, 0.4062, 1.0, 0.375, 1.0, 0.375, 0.5, 0.375, 0.5, 0.375, 1.0, 0.3438, 1.0, 0.3438, 0.5, 0.3438, 0.5, 0.3438, 1.0, 0.3125, 1.0, 0.3125, 0.5, 0.3125, 0.5, 0.3125, 1.0, 0.2812, 1.0, 0.2812, 0.5, 0.2812, 0.5, 0.2812, 1.0, 0.25, 1.0, 0.25, 0.5, 0.25, 0.5, 0.25, 1.0, 0.2188, 1.0, 0.2188, 0.5, 0.2188, 0.5, 0.2188, 1.0, 0.1875, 1.0, 0.1875, 0.5, 0.1875, 0.5, 0.1875, 1.0, 0.1562, 1.0, 0.1562, 0.5, 0.1562, 0.5, 0.1562, 1.0, 0.125, 1.0, 0.125, 0.5, 0.125, 0.5, 0.125, 1.0, 0.09375, 1.0, 0.09375, 0.5, 0.09375, 0.5, 0.09375, 1.0, 0.0625, 1.0, 0.0625, 0.5, 0.2968, 0.4854, 0.25, 0.49, 0.2032, 0.4854, 0.1582, 0.4717, 0.1167, 0.4496, 0.08029, 0.4197, 0.05045, 0.3833, 0.02827, 0.3418, 0.01461, 0.2968, 0.01, 0.25, 0.01461, 0.2032, 0.02827, 0.1582, 0.05045, 0.1167, 0.08029, 0.08029, 0.1167, 0.05045, 0.1582, 0.02827, 0.2032, 0.01461, 0.25, 0.01, 0.2968, 0.01461, 0.3418, 0.02827, 0.3833, 0.05045, 0.4197, 0.08029, 0.4496, 0.1167, 0.4717, 0.1582, 0.4854, 0.2032, 0.49, 0.25, 0.4854, 0.2968, 0.4717, 0.3418, 0.4496, 0.3833, 0.4197, 0.4197, 0.3833, 0.4496, 0.3418, 0.4717, 0.0625, 0.5, 0.0625, 1.0, 0.03125, 1.0, 0.03125, 0.5, 0.03125, 0.5, 0.03125, 1.0, 0.0, 1.0, 0.0, 0.5, 0.75, 0.49, 0.7968, 0.4854, 0.8418, 0.4717, 0.8833, 0.4496, 0.9197, 0.4197, 0.9496, 0.3833, 0.9717, 0.3418, 0.9854, 0.2968, 0.99, 0.25, 0.9854, 0.2032, 0.9717, 0.1582, 0.9496, 0.1167, 0.9197, 0.08029, 0.8833, 0.05045, 0.8418, 0.02827, 0.7968, 0.01461, 0.75, 0.01, 0.7032, 0.01461, 0.6582, 0.02827, 0.6167, 0.05045, 0.5803, 0.08029, 0.5504, 0.1167, 0.5283, 0.1582, 0.5146, 0.2032, 0.51, 0.25, 0.5146, 0.2968, 0.5283, 0.3418, 0.5504, 0.3833, 0.5803, 0.4197, 0.6167, 0.4496, 0.6582, 0.4717, 0.7032, 0.4854])
me_cylinder_004.use_remesh_fix_poles = True
me_cylinder_004.use_remesh_preserve_attributes = False
me_cylinder_004.use_mirror_vertex_groups = False
me_cylinder_004.update()
me_cylinder_005 = bpy.data.meshes.new('Cylinder.005')
me_cylinder_005.from_pydata([(0.0, 0.9, -5.0), (0.0, 0.9, 5.0), (0.1756, 0.8827, -5.0), (0.1756, 0.8827, 5.0), (0.3444, 0.8315, -5.0), (0.3444, 0.8315, 5.0), (0.5, 0.7483, -5.0), (0.5, 0.7483, 5.0), (0.6364, 0.6364, -5.0), (0.6364, 0.6364, 5.0), (0.7483, 0.5, -5.0), (0.7483, 0.5, 5.0), (0.8315, 0.3444, -5.0), (0.8315, 0.3444, 5.0), (0.8827, 0.1756, -5.0), (0.8827, 0.1756, 5.0), (0.9, 6.795e-08, -5.0), (0.9, 6.795e-08, 5.0), (0.8827, -0.1756, -5.0), (0.8827, -0.1756, 5.0), (0.8315, -0.3444, -5.0), (0.8315, -0.3444, 5.0), (0.7483, -0.5, -5.0), (0.7483, -0.5, 5.0), (0.6364, -0.6364, -5.0), (0.6364, -0.6364, 5.0), (0.5, -0.7483, -5.0), (0.5, -0.7483, 5.0), (0.3444, -0.8315, -5.0), (0.3444, -0.8315, 5.0), (0.1756, -0.8827, -5.0), (0.1756, -0.8827, 5.0), (-2.933e-07, -0.9, -5.0), (-2.933e-07, -0.9, 5.0), (-0.1756, -0.8827, -5.0), (-0.1756, -0.8827, 5.0), (-0.3444, -0.8315, -5.0), (-0.3444, -0.8315, 5.0), (-0.5, -0.7483, -5.0), (-0.5, -0.7483, 5.0), (-0.6364, -0.6364, -5.0), (-0.6364, -0.6364, 5.0), (-0.7483, -0.5, -5.0), (-0.7483, -0.5, 5.0), (-0.8315, -0.3444, -5.0), (-0.8315, -0.3444, 5.0), (-0.8827, -0.1756, -5.0), (-0.8827, -0.1756, 5.0), (-0.9, 8.69e-07, -5.0), (-0.9, 8.69e-07, 5.0), (-0.8827, 0.1756, -5.0), (-0.8827, 0.1756, 5.0), (-0.8315, 0.3444, -5.0), (-0.8315, 0.3444, 5.0), (-0.7483, 0.5, -5.0), (-0.7483, 0.5, 5.0), (-0.6364, 0.6364, -5.0), (-0.6364, 0.6364, 5.0), (-0.5, 0.7483, -5.0), (-0.5, 0.7483, 5.0), (-0.3444, 0.8315, -5.0), (-0.3444, 0.8315, 5.0), (-0.1756, 0.8827, -5.0), (-0.1756, 0.8827, 5.0)], [], [(0, 1, 3, 2), (2, 3, 5, 4), (4, 5, 7, 6), (6, 7, 9, 8), (8, 9, 11, 10), (10, 11, 13, 12), (12, 13, 15, 14), (14, 15, 17, 16), (16, 17, 19, 18), (18, 19, 21, 20), (20, 21, 23, 22), (22, 23, 25, 24), (24, 25, 27, 26), (26, 27, 29, 28), (28, 29, 31, 30), (30, 31, 33, 32), (32, 33, 35, 34), (34, 35, 37, 36), (36, 37, 39, 38), (38, 39, 41, 40), (40, 41, 43, 42), (42, 43, 45, 44), (44, 45, 47, 46), (46, 47, 49, 48), (48, 49, 51, 50), (50, 51, 53, 52), (52, 53, 55, 54), (54, 55, 57, 56), (56, 57, 59, 58), (58, 59, 61, 60), (3, 1, 63, 61, 59, 57, 55, 53, 51, 49, 47, 45, 43, 41, 39, 37, 35, 33, 31, 29, 27, 25, 23, 21, 19, 17, 15, 13, 11, 9, 7, 5), (60, 61, 63, 62), (62, 63, 1, 0), (0, 2, 4, 6, 8, 10, 12, 14, 16, 18, 20, 22, 24, 26, 28, 30, 32, 34, 36, 38, 40, 42, 44, 46, 48, 50, 52, 54, 56, 58, 60, 62)])
_uv = me_cylinder_005.uv_layers.new(name='UVMap')
_uv.uv.foreach_set('vector', [1.0, 0.5, 1.0, 1.0, 0.9688, 1.0, 0.9688, 0.5, 0.9688, 0.5, 0.9688, 1.0, 0.9375, 1.0, 0.9375, 0.5, 0.9375, 0.5, 0.9375, 1.0, 0.9062, 1.0, 0.9062, 0.5, 0.9062, 0.5, 0.9062, 1.0, 0.875, 1.0, 0.875, 0.5, 0.875, 0.5, 0.875, 1.0, 0.8438, 1.0, 0.8438, 0.5, 0.8438, 0.5, 0.8438, 1.0, 0.8125, 1.0, 0.8125, 0.5, 0.8125, 0.5, 0.8125, 1.0, 0.7812, 1.0, 0.7812, 0.5, 0.7812, 0.5, 0.7812, 1.0, 0.75, 1.0, 0.75, 0.5, 0.75, 0.5, 0.75, 1.0, 0.7188, 1.0, 0.7188, 0.5, 0.7188, 0.5, 0.7188, 1.0, 0.6875, 1.0, 0.6875, 0.5, 0.6875, 0.5, 0.6875, 1.0, 0.6562, 1.0, 0.6562, 0.5, 0.6562, 0.5, 0.6562, 1.0, 0.625, 1.0, 0.625, 0.5, 0.625, 0.5, 0.625, 1.0, 0.5938, 1.0, 0.5938, 0.5, 0.5938, 0.5, 0.5938, 1.0, 0.5625, 1.0, 0.5625, 0.5, 0.5625, 0.5, 0.5625, 1.0, 0.5312, 1.0, 0.5312, 0.5, 0.5312, 0.5, 0.5312, 1.0, 0.5, 1.0, 0.5, 0.5, 0.5, 0.5, 0.5, 1.0, 0.4688, 1.0, 0.4688, 0.5, 0.4688, 0.5, 0.4688, 1.0, 0.4375, 1.0, 0.4375, 0.5, 0.4375, 0.5, 0.4375, 1.0, 0.4062, 1.0, 0.4062, 0.5, 0.4062, 0.5, 0.4062, 1.0, 0.375, 1.0, 0.375, 0.5, 0.375, 0.5, 0.375, 1.0, 0.3438, 1.0, 0.3438, 0.5, 0.3438, 0.5, 0.3438, 1.0, 0.3125, 1.0, 0.3125, 0.5, 0.3125, 0.5, 0.3125, 1.0, 0.2812, 1.0, 0.2812, 0.5, 0.2812, 0.5, 0.2812, 1.0, 0.25, 1.0, 0.25, 0.5, 0.25, 0.5, 0.25, 1.0, 0.2188, 1.0, 0.2188, 0.5, 0.2188, 0.5, 0.2188, 1.0, 0.1875, 1.0, 0.1875, 0.5, 0.1875, 0.5, 0.1875, 1.0, 0.1562, 1.0, 0.1562, 0.5, 0.1562, 0.5, 0.1562, 1.0, 0.125, 1.0, 0.125, 0.5, 0.125, 0.5, 0.125, 1.0, 0.09375, 1.0, 0.09375, 0.5, 0.09375, 0.5, 0.09375, 1.0, 0.0625, 1.0, 0.0625, 0.5, 0.2968, 0.4854, 0.25, 0.49, 0.2032, 0.4854, 0.1582, 0.4717, 0.1167, 0.4496, 0.08029, 0.4197, 0.05045, 0.3833, 0.02827, 0.3418, 0.01461, 0.2968, 0.01, 0.25, 0.01461, 0.2032, 0.02827, 0.1582, 0.05045, 0.1167, 0.08029, 0.08029, 0.1167, 0.05045, 0.1582, 0.02827, 0.2032, 0.01461, 0.25, 0.01, 0.2968, 0.01461, 0.3418, 0.02827, 0.3833, 0.05045, 0.4197, 0.08029, 0.4496, 0.1167, 0.4717, 0.1582, 0.4854, 0.2032, 0.49, 0.25, 0.4854, 0.2968, 0.4717, 0.3418, 0.4496, 0.3833, 0.4197, 0.4197, 0.3833, 0.4496, 0.3418, 0.4717, 0.0625, 0.5, 0.0625, 1.0, 0.03125, 1.0, 0.03125, 0.5, 0.03125, 0.5, 0.03125, 1.0, 0.0, 1.0, 0.0, 0.5, 0.75, 0.49, 0.7968, 0.4854, 0.8418, 0.4717, 0.8833, 0.4496, 0.9197, 0.4197, 0.9496, 0.3833, 0.9717, 0.3418, 0.9854, 0.2968, 0.99, 0.25, 0.9854, 0.2032, 0.9717, 0.1582, 0.9496, 0.1167, 0.9197, 0.08029, 0.8833, 0.05045, 0.8418, 0.02827, 0.7968, 0.01461, 0.75, 0.01, 0.7032, 0.01461, 0.6582, 0.02827, 0.6167, 0.05045, 0.5803, 0.08029, 0.5504, 0.1167, 0.5283, 0.1582, 0.5146, 0.2032, 0.51, 0.25, 0.5146, 0.2968, 0.5283, 0.3418, 0.5504, 0.3833, 0.5803, 0.4197, 0.6167, 0.4496, 0.6582, 0.4717, 0.7032, 0.4854])
me_cylinder_005.use_remesh_fix_poles = True
me_cylinder_005.use_remesh_preserve_attributes = False
me_cylinder_005.use_mirror_vertex_groups = False
me_cylinder_005.update()
me_cylinder_006 = bpy.data.meshes.new('Cylinder.006')
me_cylinder_006.from_pydata([(0.0, 0.9, -5.0), (0.0, 0.9, 5.0), (0.1756, 0.8827, -5.0), (0.1756, 0.8827, 5.0), (0.3444, 0.8315, -5.0), (0.3444, 0.8315, 5.0), (0.5, 0.7483, -5.0), (0.5, 0.7483, 5.0), (0.6364, 0.6364, -5.0), (0.6364, 0.6364, 5.0), (0.7483, 0.5, -5.0), (0.7483, 0.5, 5.0), (0.8315, 0.3444, -5.0), (0.8315, 0.3444, 5.0), (0.8827, 0.1756, -5.0), (0.8827, 0.1756, 5.0), (0.9, 6.795e-08, -5.0), (0.9, 6.795e-08, 5.0), (0.8827, -0.1756, -5.0), (0.8827, -0.1756, 5.0), (0.8315, -0.3444, -5.0), (0.8315, -0.3444, 5.0), (0.7483, -0.5, -5.0), (0.7483, -0.5, 5.0), (0.6364, -0.6364, -5.0), (0.6364, -0.6364, 5.0), (0.5, -0.7483, -5.0), (0.5, -0.7483, 5.0), (0.3444, -0.8315, -5.0), (0.3444, -0.8315, 5.0), (0.1756, -0.8827, -5.0), (0.1756, -0.8827, 5.0), (-2.933e-07, -0.9, -5.0), (-2.933e-07, -0.9, 5.0), (-0.1756, -0.8827, -5.0), (-0.1756, -0.8827, 5.0), (-0.3444, -0.8315, -5.0), (-0.3444, -0.8315, 5.0), (-0.5, -0.7483, -5.0), (-0.5, -0.7483, 5.0), (-0.6364, -0.6364, -5.0), (-0.6364, -0.6364, 5.0), (-0.7483, -0.5, -5.0), (-0.7483, -0.5, 5.0), (-0.8315, -0.3444, -5.0), (-0.8315, -0.3444, 5.0), (-0.8827, -0.1756, -5.0), (-0.8827, -0.1756, 5.0), (-0.9, 8.69e-07, -5.0), (-0.9, 8.69e-07, 5.0), (-0.8827, 0.1756, -5.0), (-0.8827, 0.1756, 5.0), (-0.8315, 0.3444, -5.0), (-0.8315, 0.3444, 5.0), (-0.7483, 0.5, -5.0), (-0.7483, 0.5, 5.0), (-0.6364, 0.6364, -5.0), (-0.6364, 0.6364, 5.0), (-0.5, 0.7483, -5.0), (-0.5, 0.7483, 5.0), (-0.3444, 0.8315, -5.0), (-0.3444, 0.8315, 5.0), (-0.1756, 0.8827, -5.0), (-0.1756, 0.8827, 5.0)], [], [(0, 1, 3, 2), (2, 3, 5, 4), (4, 5, 7, 6), (6, 7, 9, 8), (8, 9, 11, 10), (10, 11, 13, 12), (12, 13, 15, 14), (14, 15, 17, 16), (16, 17, 19, 18), (18, 19, 21, 20), (20, 21, 23, 22), (22, 23, 25, 24), (24, 25, 27, 26), (26, 27, 29, 28), (28, 29, 31, 30), (30, 31, 33, 32), (32, 33, 35, 34), (34, 35, 37, 36), (36, 37, 39, 38), (38, 39, 41, 40), (40, 41, 43, 42), (42, 43, 45, 44), (44, 45, 47, 46), (46, 47, 49, 48), (48, 49, 51, 50), (50, 51, 53, 52), (52, 53, 55, 54), (54, 55, 57, 56), (56, 57, 59, 58), (58, 59, 61, 60), (3, 1, 63, 61, 59, 57, 55, 53, 51, 49, 47, 45, 43, 41, 39, 37, 35, 33, 31, 29, 27, 25, 23, 21, 19, 17, 15, 13, 11, 9, 7, 5), (60, 61, 63, 62), (62, 63, 1, 0), (0, 2, 4, 6, 8, 10, 12, 14, 16, 18, 20, 22, 24, 26, 28, 30, 32, 34, 36, 38, 40, 42, 44, 46, 48, 50, 52, 54, 56, 58, 60, 62)])
_uv = me_cylinder_006.uv_layers.new(name='UVMap')
_uv.uv.foreach_set('vector', [1.0, 0.5, 1.0, 1.0, 0.9688, 1.0, 0.9688, 0.5, 0.9688, 0.5, 0.9688, 1.0, 0.9375, 1.0, 0.9375, 0.5, 0.9375, 0.5, 0.9375, 1.0, 0.9062, 1.0, 0.9062, 0.5, 0.9062, 0.5, 0.9062, 1.0, 0.875, 1.0, 0.875, 0.5, 0.875, 0.5, 0.875, 1.0, 0.8438, 1.0, 0.8438, 0.5, 0.8438, 0.5, 0.8438, 1.0, 0.8125, 1.0, 0.8125, 0.5, 0.8125, 0.5, 0.8125, 1.0, 0.7812, 1.0, 0.7812, 0.5, 0.7812, 0.5, 0.7812, 1.0, 0.75, 1.0, 0.75, 0.5, 0.75, 0.5, 0.75, 1.0, 0.7188, 1.0, 0.7188, 0.5, 0.7188, 0.5, 0.7188, 1.0, 0.6875, 1.0, 0.6875, 0.5, 0.6875, 0.5, 0.6875, 1.0, 0.6562, 1.0, 0.6562, 0.5, 0.6562, 0.5, 0.6562, 1.0, 0.625, 1.0, 0.625, 0.5, 0.625, 0.5, 0.625, 1.0, 0.5938, 1.0, 0.5938, 0.5, 0.5938, 0.5, 0.5938, 1.0, 0.5625, 1.0, 0.5625, 0.5, 0.5625, 0.5, 0.5625, 1.0, 0.5312, 1.0, 0.5312, 0.5, 0.5312, 0.5, 0.5312, 1.0, 0.5, 1.0, 0.5, 0.5, 0.5, 0.5, 0.5, 1.0, 0.4688, 1.0, 0.4688, 0.5, 0.4688, 0.5, 0.4688, 1.0, 0.4375, 1.0, 0.4375, 0.5, 0.4375, 0.5, 0.4375, 1.0, 0.4062, 1.0, 0.4062, 0.5, 0.4062, 0.5, 0.4062, 1.0, 0.375, 1.0, 0.375, 0.5, 0.375, 0.5, 0.375, 1.0, 0.3438, 1.0, 0.3438, 0.5, 0.3438, 0.5, 0.3438, 1.0, 0.3125, 1.0, 0.3125, 0.5, 0.3125, 0.5, 0.3125, 1.0, 0.2812, 1.0, 0.2812, 0.5, 0.2812, 0.5, 0.2812, 1.0, 0.25, 1.0, 0.25, 0.5, 0.25, 0.5, 0.25, 1.0, 0.2188, 1.0, 0.2188, 0.5, 0.2188, 0.5, 0.2188, 1.0, 0.1875, 1.0, 0.1875, 0.5, 0.1875, 0.5, 0.1875, 1.0, 0.1562, 1.0, 0.1562, 0.5, 0.1562, 0.5, 0.1562, 1.0, 0.125, 1.0, 0.125, 0.5, 0.125, 0.5, 0.125, 1.0, 0.09375, 1.0, 0.09375, 0.5, 0.09375, 0.5, 0.09375, 1.0, 0.0625, 1.0, 0.0625, 0.5, 0.2968, 0.4854, 0.25, 0.49, 0.2032, 0.4854, 0.1582, 0.4717, 0.1167, 0.4496, 0.08029, 0.4197, 0.05045, 0.3833, 0.02827, 0.3418, 0.01461, 0.2968, 0.01, 0.25, 0.01461, 0.2032, 0.02827, 0.1582, 0.05045, 0.1167, 0.08029, 0.08029, 0.1167, 0.05045, 0.1582, 0.02827, 0.2032, 0.01461, 0.25, 0.01, 0.2968, 0.01461, 0.3418, 0.02827, 0.3833, 0.05045, 0.4197, 0.08029, 0.4496, 0.1167, 0.4717, 0.1582, 0.4854, 0.2032, 0.49, 0.25, 0.4854, 0.2968, 0.4717, 0.3418, 0.4496, 0.3833, 0.4197, 0.4197, 0.3833, 0.4496, 0.3418, 0.4717, 0.0625, 0.5, 0.0625, 1.0, 0.03125, 1.0, 0.03125, 0.5, 0.03125, 0.5, 0.03125, 1.0, 0.0, 1.0, 0.0, 0.5, 0.75, 0.49, 0.7968, 0.4854, 0.8418, 0.4717, 0.8833, 0.4496, 0.9197, 0.4197, 0.9496, 0.3833, 0.9717, 0.3418, 0.9854, 0.2968, 0.99, 0.25, 0.9854, 0.2032, 0.9717, 0.1582, 0.9496, 0.1167, 0.9197, 0.08029, 0.8833, 0.05045, 0.8418, 0.02827, 0.7968, 0.01461, 0.75, 0.01, 0.7032, 0.01461, 0.6582, 0.02827, 0.6167, 0.05045, 0.5803, 0.08029, 0.5504, 0.1167, 0.5283, 0.1582, 0.5146, 0.2032, 0.51, 0.25, 0.5146, 0.2968, 0.5283, 0.3418, 0.5504, 0.3833, 0.5803, 0.4197, 0.6167, 0.4496, 0.6582, 0.4717, 0.7032, 0.4854])
me_cylinder_006.use_remesh_fix_poles = True
me_cylinder_006.use_remesh_preserve_attributes = False
me_cylinder_006.use_mirror_vertex_groups = False
me_cylinder_006.update()
me_cylinder_007 = bpy.data.meshes.new('Cylinder.007')
me_cylinder_007.from_pydata([(0.0, 0.9, -5.0), (0.0, 0.9, 5.0), (0.1756, 0.8827, -5.0), (0.1756, 0.8827, 5.0), (0.3444, 0.8315, -5.0), (0.3444, 0.8315, 5.0), (0.5, 0.7483, -5.0), (0.5, 0.7483, 5.0), (0.6364, 0.6364, -5.0), (0.6364, 0.6364, 5.0), (0.7483, 0.5, -5.0), (0.7483, 0.5, 5.0), (0.8315, 0.3444, -5.0), (0.8315, 0.3444, 5.0), (0.8827, 0.1756, -5.0), (0.8827, 0.1756, 5.0), (0.9, 6.795e-08, -5.0), (0.9, 6.795e-08, 5.0), (0.8827, -0.1756, -5.0), (0.8827, -0.1756, 5.0), (0.8315, -0.3444, -5.0), (0.8315, -0.3444, 5.0), (0.7483, -0.5, -5.0), (0.7483, -0.5, 5.0), (0.6364, -0.6364, -5.0), (0.6364, -0.6364, 5.0), (0.5, -0.7483, -5.0), (0.5, -0.7483, 5.0), (0.3444, -0.8315, -5.0), (0.3444, -0.8315, 5.0), (0.1756, -0.8827, -5.0), (0.1756, -0.8827, 5.0), (-2.933e-07, -0.9, -5.0), (-2.933e-07, -0.9, 5.0), (-0.1756, -0.8827, -5.0), (-0.1756, -0.8827, 5.0), (-0.3444, -0.8315, -5.0), (-0.3444, -0.8315, 5.0), (-0.5, -0.7483, -5.0), (-0.5, -0.7483, 5.0), (-0.6364, -0.6364, -5.0), (-0.6364, -0.6364, 5.0), (-0.7483, -0.5, -5.0), (-0.7483, -0.5, 5.0), (-0.8315, -0.3444, -5.0), (-0.8315, -0.3444, 5.0), (-0.8827, -0.1756, -5.0), (-0.8827, -0.1756, 5.0), (-0.9, 8.69e-07, -5.0), (-0.9, 8.69e-07, 5.0), (-0.8827, 0.1756, -5.0), (-0.8827, 0.1756, 5.0), (-0.8315, 0.3444, -5.0), (-0.8315, 0.3444, 5.0), (-0.7483, 0.5, -5.0), (-0.7483, 0.5, 5.0), (-0.6364, 0.6364, -5.0), (-0.6364, 0.6364, 5.0), (-0.5, 0.7483, -5.0), (-0.5, 0.7483, 5.0), (-0.3444, 0.8315, -5.0), (-0.3444, 0.8315, 5.0), (-0.1756, 0.8827, -5.0), (-0.1756, 0.8827, 5.0)], [], [(0, 1, 3, 2), (2, 3, 5, 4), (4, 5, 7, 6), (6, 7, 9, 8), (8, 9, 11, 10), (10, 11, 13, 12), (12, 13, 15, 14), (14, 15, 17, 16), (16, 17, 19, 18), (18, 19, 21, 20), (20, 21, 23, 22), (22, 23, 25, 24), (24, 25, 27, 26), (26, 27, 29, 28), (28, 29, 31, 30), (30, 31, 33, 32), (32, 33, 35, 34), (34, 35, 37, 36), (36, 37, 39, 38), (38, 39, 41, 40), (40, 41, 43, 42), (42, 43, 45, 44), (44, 45, 47, 46), (46, 47, 49, 48), (48, 49, 51, 50), (50, 51, 53, 52), (52, 53, 55, 54), (54, 55, 57, 56), (56, 57, 59, 58), (58, 59, 61, 60), (3, 1, 63, 61, 59, 57, 55, 53, 51, 49, 47, 45, 43, 41, 39, 37, 35, 33, 31, 29, 27, 25, 23, 21, 19, 17, 15, 13, 11, 9, 7, 5), (60, 61, 63, 62), (62, 63, 1, 0), (0, 2, 4, 6, 8, 10, 12, 14, 16, 18, 20, 22, 24, 26, 28, 30, 32, 34, 36, 38, 40, 42, 44, 46, 48, 50, 52, 54, 56, 58, 60, 62)])
_uv = me_cylinder_007.uv_layers.new(name='UVMap')
_uv.uv.foreach_set('vector', [1.0, 0.5, 1.0, 1.0, 0.9688, 1.0, 0.9688, 0.5, 0.9688, 0.5, 0.9688, 1.0, 0.9375, 1.0, 0.9375, 0.5, 0.9375, 0.5, 0.9375, 1.0, 0.9062, 1.0, 0.9062, 0.5, 0.9062, 0.5, 0.9062, 1.0, 0.875, 1.0, 0.875, 0.5, 0.875, 0.5, 0.875, 1.0, 0.8438, 1.0, 0.8438, 0.5, 0.8438, 0.5, 0.8438, 1.0, 0.8125, 1.0, 0.8125, 0.5, 0.8125, 0.5, 0.8125, 1.0, 0.7812, 1.0, 0.7812, 0.5, 0.7812, 0.5, 0.7812, 1.0, 0.75, 1.0, 0.75, 0.5, 0.75, 0.5, 0.75, 1.0, 0.7188, 1.0, 0.7188, 0.5, 0.7188, 0.5, 0.7188, 1.0, 0.6875, 1.0, 0.6875, 0.5, 0.6875, 0.5, 0.6875, 1.0, 0.6562, 1.0, 0.6562, 0.5, 0.6562, 0.5, 0.6562, 1.0, 0.625, 1.0, 0.625, 0.5, 0.625, 0.5, 0.625, 1.0, 0.5938, 1.0, 0.5938, 0.5, 0.5938, 0.5, 0.5938, 1.0, 0.5625, 1.0, 0.5625, 0.5, 0.5625, 0.5, 0.5625, 1.0, 0.5312, 1.0, 0.5312, 0.5, 0.5312, 0.5, 0.5312, 1.0, 0.5, 1.0, 0.5, 0.5, 0.5, 0.5, 0.5, 1.0, 0.4688, 1.0, 0.4688, 0.5, 0.4688, 0.5, 0.4688, 1.0, 0.4375, 1.0, 0.4375, 0.5, 0.4375, 0.5, 0.4375, 1.0, 0.4062, 1.0, 0.4062, 0.5, 0.4062, 0.5, 0.4062, 1.0, 0.375, 1.0, 0.375, 0.5, 0.375, 0.5, 0.375, 1.0, 0.3438, 1.0, 0.3438, 0.5, 0.3438, 0.5, 0.3438, 1.0, 0.3125, 1.0, 0.3125, 0.5, 0.3125, 0.5, 0.3125, 1.0, 0.2812, 1.0, 0.2812, 0.5, 0.2812, 0.5, 0.2812, 1.0, 0.25, 1.0, 0.25, 0.5, 0.25, 0.5, 0.25, 1.0, 0.2188, 1.0, 0.2188, 0.5, 0.2188, 0.5, 0.2188, 1.0, 0.1875, 1.0, 0.1875, 0.5, 0.1875, 0.5, 0.1875, 1.0, 0.1562, 1.0, 0.1562, 0.5, 0.1562, 0.5, 0.1562, 1.0, 0.125, 1.0, 0.125, 0.5, 0.125, 0.5, 0.125, 1.0, 0.09375, 1.0, 0.09375, 0.5, 0.09375, 0.5, 0.09375, 1.0, 0.0625, 1.0, 0.0625, 0.5, 0.2968, 0.4854, 0.25, 0.49, 0.2032, 0.4854, 0.1582, 0.4717, 0.1167, 0.4496, 0.08029, 0.4197, 0.05045, 0.3833, 0.02827, 0.3418, 0.01461, 0.2968, 0.01, 0.25, 0.01461, 0.2032, 0.02827, 0.1582, 0.05045, 0.1167, 0.08029, 0.08029, 0.1167, 0.05045, 0.1582, 0.02827, 0.2032, 0.01461, 0.25, 0.01, 0.2968, 0.01461, 0.3418, 0.02827, 0.3833, 0.05045, 0.4197, 0.08029, 0.4496, 0.1167, 0.4717, 0.1582, 0.4854, 0.2032, 0.49, 0.25, 0.4854, 0.2968, 0.4717, 0.3418, 0.4496, 0.3833, 0.4197, 0.4197, 0.3833, 0.4496, 0.3418, 0.4717, 0.0625, 0.5, 0.0625, 1.0, 0.03125, 1.0, 0.03125, 0.5, 0.03125, 0.5, 0.03125, 1.0, 0.0, 1.0, 0.0, 0.5, 0.75, 0.49, 0.7968, 0.4854, 0.8418, 0.4717, 0.8833, 0.4496, 0.9197, 0.4197, 0.9496, 0.3833, 0.9717, 0.3418, 0.9854, 0.2968, 0.99, 0.25, 0.9854, 0.2032, 0.9717, 0.1582, 0.9496, 0.1167, 0.9197, 0.08029, 0.8833, 0.05045, 0.8418, 0.02827, 0.7968, 0.01461, 0.75, 0.01, 0.7032, 0.01461, 0.6582, 0.02827, 0.6167, 0.05045, 0.5803, 0.08029, 0.5504, 0.1167, 0.5283, 0.1582, 0.5146, 0.2032, 0.51, 0.25, 0.5146, 0.2968, 0.5283, 0.3418, 0.5504, 0.3833, 0.5803, 0.4197, 0.6167, 0.4496, 0.6582, 0.4717, 0.7032, 0.4854])
me_cylinder_007.use_remesh_fix_poles = True
me_cylinder_007.use_remesh_preserve_attributes = False
me_cylinder_007.use_mirror_vertex_groups = False
me_cylinder_007.update()

# ---- objects
ob_cube = bpy.data.objects.new('Cube', me_cube_003)
ob_placement = bpy.data.objects.new('placement', me_plane)
ob_buffers = bpy.data.objects.new('buffers', me_plane_001)
ob_cube_001 = bpy.data.objects.new('Cube.001', me_cube_001)
ob_cylinder = bpy.data.objects.new('Cylinder', me_cylinder_013)
ob_cylinder_001 = bpy.data.objects.new('Cylinder.001', me_cylinder_014)
ob_cylinder_003 = bpy.data.objects.new('Cylinder.003', me_cylinder_015)
ob_cylinder_008 = bpy.data.objects.new('Cylinder.008', me_cylinder_016)
ob_cylinder_004 = bpy.data.objects.new('Cylinder.004', me_cylinder_004)
ob_cylinder_005 = bpy.data.objects.new('Cylinder.005', me_cylinder_005)
ob_cylinder_006 = bpy.data.objects.new('Cylinder.006', me_cylinder_006)
ob_cylinder_007 = bpy.data.objects.new('Cylinder.007', me_cylinder_007)

# ---- transforms, parenting, visibility, modifiers, constraints
ob_cube.location = (0.0, 0.0, 0.0)
ob_cube.lineart.crease_threshold = 0.0
_m = ob_cube.modifiers.new('Boolean.001', 'BOOLEAN')
_m.object = ob_buffers
_m.operation = 'UNION'
_m = ob_cube.modifiers.new('Boolean', 'BOOLEAN')
_m.object = ob_cylinder_003
_m = ob_cube.modifiers.new('Boolean.002', 'BOOLEAN')
_m.object = ob_cylinder_008
_m = ob_cube.modifiers.new('Boolean.003', 'BOOLEAN')
_m.object = ob_cylinder
_m = ob_cube.modifiers.new('Boolean.004', 'BOOLEAN')
_m.object = ob_cylinder_001
_m = ob_cube.modifiers.new('Boolean.005', 'BOOLEAN')
_m.object = ob_cube_001
_m.operation = 'UNION'
ob_placement.location = (0.0, 0.0, 0.6654)
ob_placement.scale = (31.8, 44.5, 1.0)
ob_placement.display_type = 'WIRE'
ob_placement.lineart.crease_threshold = 0.0
ob_buffers.location = (0.0, 0.0, 0.6654)
ob_buffers.scale = (31.8, 44.5, 1.0)
ob_buffers.display_type = 'SOLID'
ob_buffers.lineart.crease_threshold = 0.0
_m = ob_buffers.modifiers.new('Solidify', 'SOLIDIFY')
_m.thickness = 0.03
_m.offset = 0.0
_m.use_even_offset = True
_m = ob_buffers.modifiers.new('Boolean', 'BOOLEAN')
_m.collection = col_gappers
_m.operand_type = 'COLLECTION'
ob_cube_001.location = (0.0, 0.0, -0.2448)
ob_cube_001.lineart.crease_threshold = 0.0
_m = ob_cube_001.modifiers.new('Solidify', 'SOLIDIFY')
_m.solidify_mode = 'NON_MANIFOLD'
_m.thickness = 3.0
ob_cylinder.location = (15.9, 22.25, 0.6654)
ob_cylinder.display_type = 'WIRE'
ob_cylinder.lineart.crease_threshold = 0.0
ob_cylinder_001.location = (-15.9, 22.25, 0.6654)
ob_cylinder_001.display_type = 'WIRE'
ob_cylinder_001.lineart.crease_threshold = 0.0
ob_cylinder_003.location = (15.9, -22.25, 0.6654)
ob_cylinder_003.display_type = 'WIRE'
ob_cylinder_003.lineart.crease_threshold = 0.0
ob_cylinder_008.location = (-15.9, -22.25, 0.6654)
ob_cylinder_008.display_type = 'WIRE'
ob_cylinder_008.lineart.crease_threshold = 0.0
ob_cylinder_004.location = (-15.9, 22.25, 0.6654)
ob_cylinder_004.scale = (4.0, 4.0, 1.0)
ob_cylinder_004.display_type = 'WIRE'
ob_cylinder_004.lineart.crease_threshold = 0.0
ob_cylinder_005.location = (15.9, 22.25, 0.6654)
ob_cylinder_005.scale = (4.0, 4.0, 1.0)
ob_cylinder_005.display_type = 'WIRE'
ob_cylinder_005.lineart.crease_threshold = 0.0
ob_cylinder_006.location = (15.9, -22.25, 0.6654)
ob_cylinder_006.scale = (4.0, 4.0, 1.0)
ob_cylinder_006.display_type = 'WIRE'
ob_cylinder_006.lineart.crease_threshold = 0.0
ob_cylinder_007.location = (-15.9, -22.25, 0.6654)
ob_cylinder_007.scale = (4.0, 4.0, 1.0)
ob_cylinder_007.display_type = 'WIRE'
ob_cylinder_007.lineart.crease_threshold = 0.0

# ---- collection membership
col_base.objects.link(ob_cube)
col_base.objects.link(ob_placement)
col_base.objects.link(ob_buffers)
col_base.objects.link(ob_cube_001)
col_holes.objects.link(ob_cylinder)
col_holes.objects.link(ob_cylinder_001)
col_holes.objects.link(ob_cylinder_003)
col_holes.objects.link(ob_cylinder_008)
col_gappers.objects.link(ob_cylinder_004)
col_gappers.objects.link(ob_cylinder_005)
col_gappers.objects.link(ob_cylinder_006)
col_gappers.objects.link(ob_cylinder_007)

# ---- scene / render settings (as saved in the file)
scene.frame_start = 1; scene.frame_end = 250; scene.frame_set(1)
scene.render.engine = 'BLENDER_EEVEE_NEXT'
scene.cycles.use_denoising = False
scene.cycles.samples = 128
scene.cycles.sampling_pattern = 'TABULATED_SOBOL'
scene.cycles.use_adaptive_sampling = False
scene.cycles.use_light_tree = False
scene.view_settings.view_transform = 'Filmic'
bpy.context.view_layer.update()

# ---- added for rendering (the .blend has no active camera and no usable light): camera, sun
cam_auto = bpy.data.cameras.new('AutoCamera')
cam_auto.lens = 50.0
cam_auto.sensor_width = 36.0
cam_auto.clip_end = 1631.7
ob_auto_camera = bpy.data.objects.new('AutoCamera', cam_auto)
scene.collection.objects.link(ob_auto_camera)
ob_auto_camera.location = (94.475, -110.07, 77.2459)
ob_auto_camera.rotation_euler = (1.09748, -7.21219e-08, 0.694738)
scene.camera = ob_auto_camera
light_auto_sun = bpy.data.lights.new('AutoSun', 'SUN')
light_auto_sun.energy = 3.0
light_auto_sun.angle = 0.0523599
ob_auto_sun = bpy.data.objects.new('AutoSun', light_auto_sun)
scene.collection.objects.link(ob_auto_sun)
ob_auto_sun.rotation_euler = (0.872665, 0.174533, 0.523599)
bpy.context.view_layer.update()
